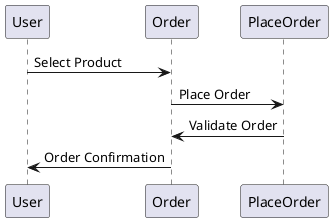

The diagram above was rendered by PlantUML. Its source (embedded in the PNG):
@startuml
participant User as us
participant Order as or
participant PlaceOrder as po

us->or: Select Product
or->po: Place Order
po->or: Validate Order
or->us: Order Confirmation
@enduml